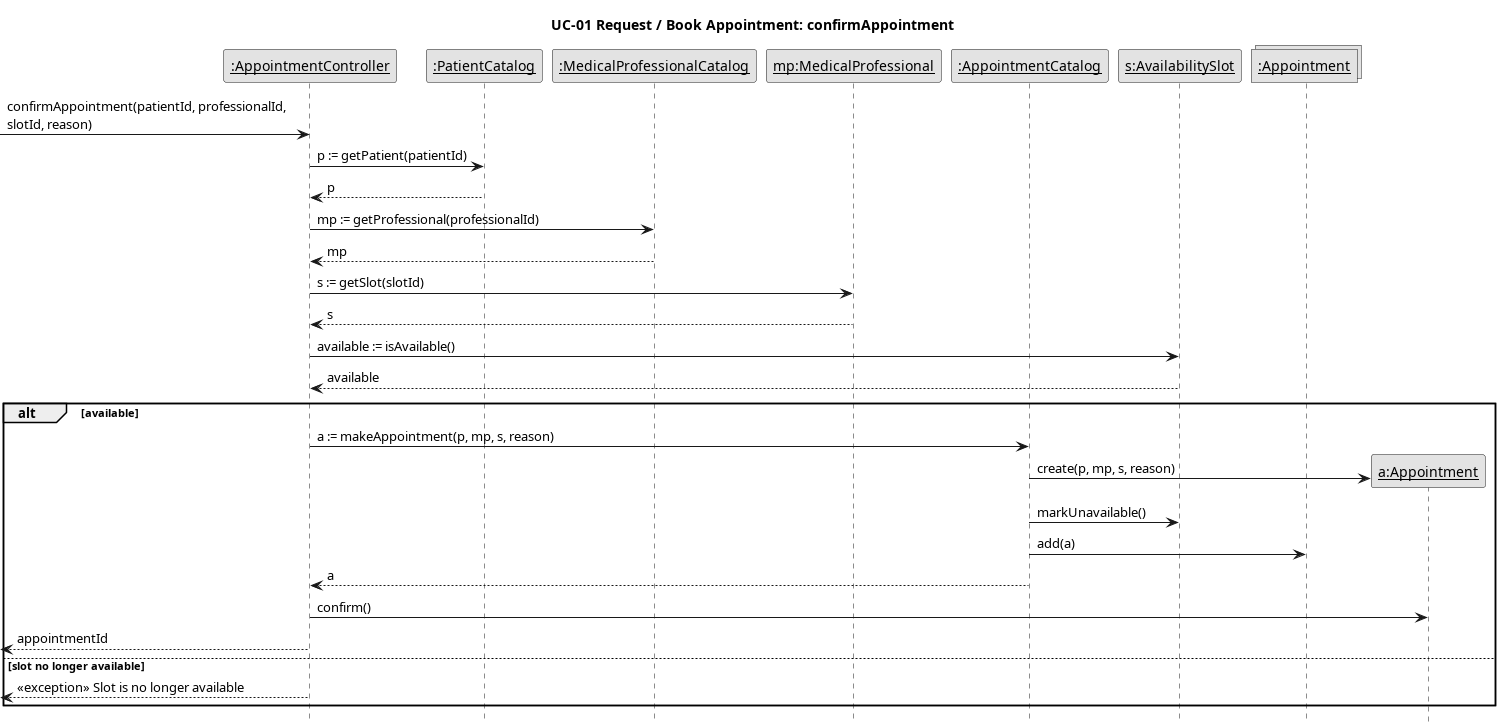

The diagram above was rendered by PlantUML. Its source (embedded in the PNG):
@startuml
skinparam monochrome true
skinparam shadowing false
skinparam defaultFontName Arial
skinparam sequenceMessageAlign left
hide footbox
title UC-01 Request / Book Appointment: confirmAppointment

participant "<u>:AppointmentController</u>" as Ctrl
participant "<u>:PatientCatalog</u>" as PC
participant "<u>:MedicalProfessionalCatalog</u>" as ProfC
participant "<u>mp:MedicalProfessional</u>" as MP
participant "<u>:AppointmentCatalog</u>" as AC
participant "<u>s:AvailabilitySlot</u>" as S
collections "<u>:Appointment</u>" as As

[-> Ctrl : confirmAppointment(patientId, professionalId,\nslotId, reason)
Ctrl -> PC : p := getPatient(patientId)
PC --> Ctrl : p
Ctrl -> ProfC : mp := getProfessional(professionalId)
ProfC --> Ctrl : mp
Ctrl -> MP : s := getSlot(slotId)
MP --> Ctrl : s
Ctrl -> S : available := isAvailable()
S --> Ctrl : available
alt available
  Ctrl -> AC : a := makeAppointment(p, mp, s, reason)
  create "<u>a:Appointment</u>" as Ap
  AC -> Ap : create(p, mp, s, reason)
  AC -> S : markUnavailable()
  AC -> As : add(a)
  AC --> Ctrl : a
  Ctrl -> Ap : confirm()
  [<-- Ctrl : appointmentId
else slot no longer available
  [<-- Ctrl : <<exception>> Slot is no longer available
end
@enduml